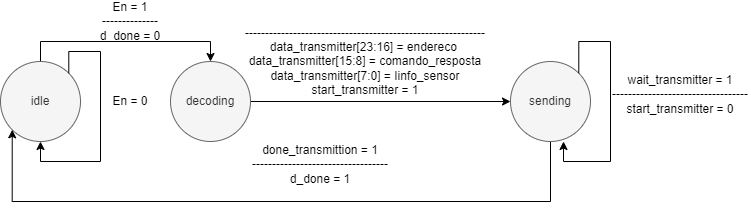

The diagram above was exported from draw.io. Its source (the exported page's mxGraphModel, read from the mxfile embedded in the PNG):
<mxGraphModel dx="1120" dy="542" grid="1" gridSize="10" guides="1" tooltips="1" connect="1" arrows="1" fold="1" page="1" pageScale="1" pageWidth="1200" pageHeight="1920" math="0" shadow="0">
  <root>
    <mxCell id="0" />
    <mxCell id="1" parent="0" />
    <mxCell id="2" style="edgeStyle=orthogonalEdgeStyle;rounded=0;orthogonalLoop=1;jettySize=auto;html=1;exitX=0.5;exitY=0;exitDx=0;exitDy=0;entryX=0.5;entryY=0;entryDx=0;entryDy=0;" edge="1" source="3" target="7" parent="1">
      <mxGeometry relative="1" as="geometry" />
    </mxCell>
    <mxCell id="3" value="idle" style="ellipse;whiteSpace=wrap;html=1;aspect=fixed;fillColor=#f5f5f5;fontColor=#333333;strokeColor=#666666;" vertex="1" parent="1">
      <mxGeometry x="210" y="220" width="80" height="80" as="geometry" />
    </mxCell>
    <mxCell id="4" style="edgeStyle=orthogonalEdgeStyle;rounded=0;orthogonalLoop=1;jettySize=auto;html=1;exitX=1;exitY=0;exitDx=0;exitDy=0;entryX=0.5;entryY=1;entryDx=0;entryDy=0;" edge="1" source="3" target="3" parent="1">
      <mxGeometry relative="1" as="geometry">
        <Array as="points">
          <mxPoint x="278" y="210" />
          <mxPoint x="310" y="210" />
          <mxPoint x="310" y="320" />
          <mxPoint x="250" y="320" />
        </Array>
      </mxGeometry>
    </mxCell>
    <mxCell id="5" value="En = 0&lt;br&gt;" style="text;html=1;strokeColor=none;fillColor=none;align=center;verticalAlign=middle;whiteSpace=wrap;rounded=0;" vertex="1" parent="1">
      <mxGeometry x="310" y="245" width="60" height="30" as="geometry" />
    </mxCell>
    <mxCell id="6" style="edgeStyle=orthogonalEdgeStyle;rounded=0;orthogonalLoop=1;jettySize=auto;html=1;exitX=1;exitY=0.5;exitDx=0;exitDy=0;entryX=0;entryY=0.5;entryDx=0;entryDy=0;" edge="1" source="7" target="10" parent="1">
      <mxGeometry relative="1" as="geometry" />
    </mxCell>
    <mxCell id="7" value="decoding" style="ellipse;whiteSpace=wrap;html=1;aspect=fixed;fillColor=#f5f5f5;fontColor=#333333;strokeColor=#666666;" vertex="1" parent="1">
      <mxGeometry x="380" y="220" width="80" height="80" as="geometry" />
    </mxCell>
    <mxCell id="8" value="En = 1&lt;br&gt;--------------&lt;br&gt;d_done = 0" style="text;html=1;strokeColor=none;fillColor=none;align=center;verticalAlign=middle;whiteSpace=wrap;rounded=0;" vertex="1" parent="1">
      <mxGeometry x="300" y="160" width="80" height="40" as="geometry" />
    </mxCell>
    <mxCell id="9" style="edgeStyle=orthogonalEdgeStyle;rounded=0;orthogonalLoop=1;jettySize=auto;html=1;exitX=0.5;exitY=1;exitDx=0;exitDy=0;entryX=0;entryY=1;entryDx=0;entryDy=0;" edge="1" source="10" target="3" parent="1">
      <mxGeometry relative="1" as="geometry">
        <Array as="points">
          <mxPoint x="760" y="360" />
          <mxPoint x="222" y="360" />
        </Array>
      </mxGeometry>
    </mxCell>
    <mxCell id="10" value="sending" style="ellipse;whiteSpace=wrap;html=1;aspect=fixed;fillColor=#f5f5f5;fontColor=#333333;strokeColor=#666666;" vertex="1" parent="1">
      <mxGeometry x="720" y="220" width="80" height="80" as="geometry" />
    </mxCell>
    <mxCell id="11" value="------------------------------------------------------------&lt;br&gt;data_transmitter[23:16] = endereco&amp;nbsp;&lt;br&gt;data_transmitter[15:8] = comando_resposta&lt;br&gt;data_transmitter[7:0] = Iinfo_sensor&lt;br&gt;start_transmitter = 1" style="text;html=1;strokeColor=none;fillColor=none;align=center;verticalAlign=middle;whiteSpace=wrap;rounded=0;" vertex="1" parent="1">
      <mxGeometry x="450" y="180" width="250" height="80" as="geometry" />
    </mxCell>
    <mxCell id="12" style="edgeStyle=orthogonalEdgeStyle;rounded=0;orthogonalLoop=1;jettySize=auto;html=1;exitX=1;exitY=0;exitDx=0;exitDy=0;entryX=0.663;entryY=1;entryDx=0;entryDy=0;entryPerimeter=0;" edge="1" source="10" target="10" parent="1">
      <mxGeometry relative="1" as="geometry" />
    </mxCell>
    <mxCell id="13" value="wait_transmitter = 1&lt;br&gt;----------------------------------&lt;br&gt;start_transmitter = 0" style="text;html=1;strokeColor=none;fillColor=none;align=center;verticalAlign=middle;whiteSpace=wrap;rounded=0;" vertex="1" parent="1">
      <mxGeometry x="820" y="230" width="140" height="45" as="geometry" />
    </mxCell>
    <mxCell id="14" value="done_transmittion = 1&lt;br&gt;----------------------------------&lt;br&gt;d_done = 1" style="text;html=1;strokeColor=none;fillColor=none;align=center;verticalAlign=middle;whiteSpace=wrap;rounded=0;" vertex="1" parent="1">
      <mxGeometry x="460" y="300" width="140" height="45" as="geometry" />
    </mxCell>
  </root>
</mxGraphModel>